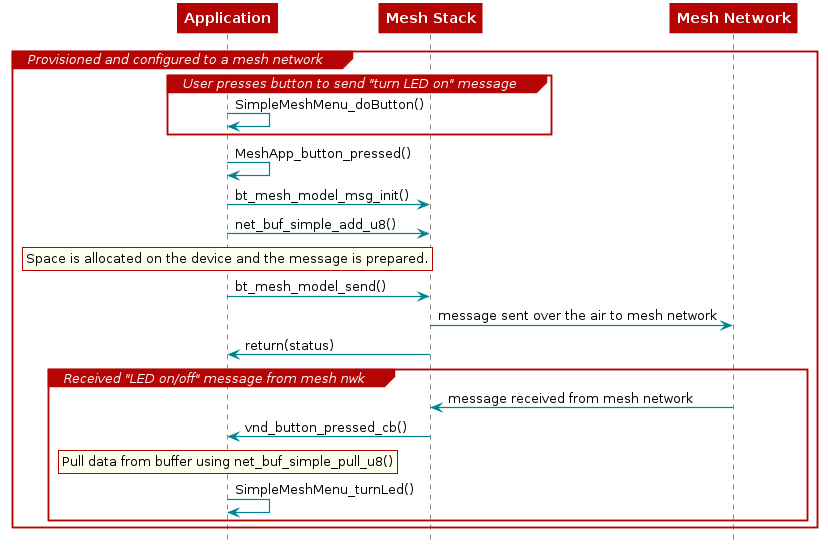

The diagram above was rendered by PlantUML. Its source (embedded in the PNG):
@startuml
skinparam backgroundColor transparent

hide footbox

scale max 900 width

skinparam sequenceArrow {
    Color #00838f
    Thickness 1.2
}


skinparam sequenceParticipant {
    BackgroundColor #b40404
    BorderColor #b40404
    BorderThickness 0
    FontColor #fff
    FontStyle bold
}

skinparam sequenceLifeLineBorderColor #888

skinparam note {
    BackgroundColor #ffe
    BorderColor #b40404
}

skinparam sequenceDivider {
    BackgroundColor #b40404
    BorderColor #b40404
    FontColor #fff
    BorderThickness 0
}

skinparam sequenceGroup {
    BackgroundColor #b40404
    BorderColor #b40404
    HeaderFontColor #fff
    HeaderFontStyle italics
    BorderThickness 1.5
}

skinparam shadowing false

skinParam state {
  BorderColor #b40404
  BackgroundColor transparent
  ArrowColor #00838f
  StartColor #00838f
  EndColor #00838f
}

skinParam activity {
  BorderColor #b40404
  BackgroundColor transparent
  ArrowColor #00838f
  StartColor #00838f
  EndColor #00838f
  BarColor #00838f
}
participant Application
participant "Mesh Stack"
participant "Mesh Network"

group Provisioned and configured to a mesh network

group User presses button to send "turn LED on" message
  Application -> Application: SimpleMeshMenu_doButton()
end

  Application -> Application : MeshApp_button_pressed()
  Application -> "Mesh Stack" : bt_mesh_model_msg_init()
  Application -> "Mesh Stack" : net_buf_simple_add_u8()

  rnote over Application
   Space is allocated on the device and the message is prepared.
  end note

  Application -> "Mesh Stack" : bt_mesh_model_send()
  "Mesh Stack" -> "Mesh Network" : message sent over the air to mesh network
  "Mesh Stack" -> Application : return(status)

  group Received "LED on/off" message from mesh nwk
    "Mesh Network" -> "Mesh Stack" : message received from mesh network
    "Mesh Stack" -> "Application" : vnd_button_pressed_cb()
    rnote over "Application"
     Pull data from buffer using net_buf_simple_pull_u8()
    end note

  Application -> Application : SimpleMeshMenu_turnLed()
  end
end

@enduml